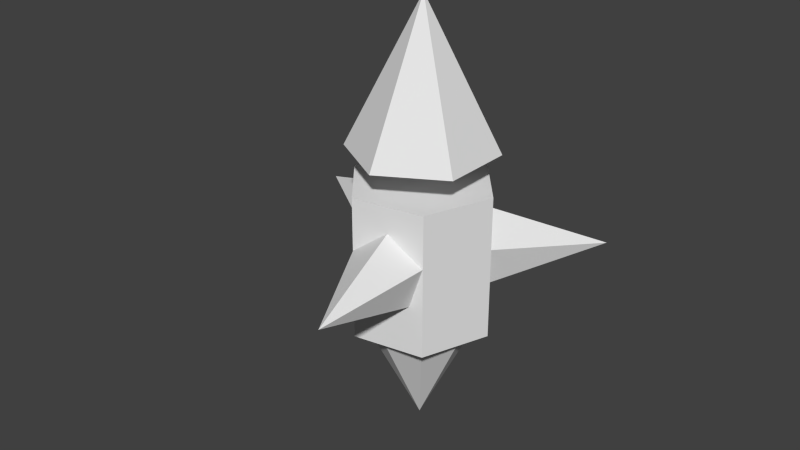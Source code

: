 # Source: SpinnyTopwalk2.blend  (saved by Blender 2.72.0; exported with 4.5.12 LTS)
import bpy
from mathutils import Matrix  # noqa: F401  (used for matrix-valued properties, if any)

bpy.ops.wm.read_factory_settings(use_empty=True)
scene = bpy.context.scene
scene.name = 'Scene'

# ---- collections
col_collection_1 = bpy.data.collections.new('Collection 1'); scene.collection.children.link(col_collection_1)

# ---- world
world_world = bpy.data.worlds.new('World'); scene.world = world_world
world_world.color = (0.05088, 0.05088, 0.05088)
world_world.use_sun_shadow = False
world_world.sun_shadow_jitter_overblur = 0.0
world_world.cycles.sampling_method = 'MANUAL'
world_world.cycles.sample_map_resolution = 256

# ---- meshes
me_cone_004 = bpy.data.meshes.new('Cone.004')
me_cone_004.from_pydata([(0.0, 1.0, -1.0), (0.9511, 0.309, -1.0), (0.5878, -0.809, -1.0), (-0.5878, -0.809, -1.0), (-0.9511, 0.309, -1.0), (-7.441e-15, -2.487e-14, 1.958)], [], [(3, 5, 4), (0, 5, 1), (2, 5, 3), (4, 5, 0), (1, 5, 2), (0, 1, 2, 3, 4)])
_uv = me_cone_004.uv_layers.new(name='UVMap')
_uv.uv.foreach_set('vector', [0.5969, 0.0001941, 0.4964, 0.5246, 0.3959, 0.0001941, 0.1976, 0.03805, 0.0001941, 0.5341, 0.0001941, 0.0001941, 0.9998, 0.0001941, 0.8993, 0.5246, 0.7988, 0.0001941, 0.3955, 0.0001941, 0.3955, 0.5341, 0.198, 0.03805, 0.7984, 0.0001941, 0.6978, 0.5246, 0.5973, 0.0001941, 0.6591, 0.525, 0.7212, 0.7162, 0.5585, 0.8344, 0.3959, 0.7162, 0.458, 0.525])
me_cone_004.use_remesh_preserve_volume = False
me_cone_004.use_remesh_preserve_attributes = False
me_cone_004.use_mirror_vertex_groups = False
me_cone_004.update()
me_cone_003 = bpy.data.meshes.new('Cone.003')
me_cone_003.from_pydata([(0.0, 1.0, -1.0), (0.6428, 0.766, -1.0), (0.9848, 0.1736, -1.0), (0.866, -0.5, -1.0), (0.342, -0.9397, -1.0), (-0.342, -0.9397, -1.0), (-0.866, -0.5, -1.0), (-0.9848, 0.1736, -1.0), (-0.6428, 0.766, -1.0), (0.0, 0.0, 1.0)], [], [(7, 9, 8), (0, 9, 1), (6, 9, 7), (5, 9, 6), (4, 9, 5), (3, 9, 4), (2, 9, 3), (8, 9, 0), (1, 9, 2), (0, 1, 2, 3, 4, 5, 6, 7, 8)])
_uv = me_cone_003.uv_layers.new(name='UVMap')
_uv.uv.foreach_set('vector', [0.1452, 0.4231, 0.1452, 0.9024, 0.0002791, 0.4455, 0.8577, 0.4802, 0.7844, 0.9539, 0.7111, 0.4802, 0.9997, 0.0002791, 0.9264, 0.474, 0.8531, 0.0002791, 0.5616, 0.0002791, 0.5616, 0.4796, 0.4167, 0.02271, 0.2924, 0.4231, 0.2191, 0.8968, 0.1458, 0.4231, 0.707, 0.0002791, 0.707, 0.4796, 0.5621, 0.02271, 0.7105, 0.4802, 0.6372, 0.9539, 0.5639, 0.4802, 0.8525, 0.0002791, 0.8525, 0.4796, 0.7076, 0.02271, 0.5633, 0.4802, 0.49, 0.9539, 0.4167, 0.4802, 0.09454, 0.02574, 0.239, 0.0002791, 0.3659, 0.0736, 0.4161, 0.2114, 0.3659, 0.3492, 0.239, 0.4225, 0.09454, 0.3971, 0.0002791, 0.2847, 0.0002791, 0.1381])
me_cone_003.use_remesh_preserve_volume = False
me_cone_003.use_remesh_preserve_attributes = False
me_cone_003.use_mirror_vertex_groups = False
me_cone_003.update()
me_cone_002 = bpy.data.meshes.new('Cone.002')
me_cone_002.from_pydata([(0.0, 1.0, -1.0), (0.9511, 0.309, -1.0), (0.5878, -0.809, -1.0), (-0.5878, -0.809, -1.0), (-0.9511, 0.309, -1.0), (-7.441e-15, -2.487e-14, 1.958)], [], [(3, 5, 4), (0, 5, 1), (2, 5, 3), (4, 5, 0), (1, 5, 2), (0, 1, 2, 3, 4)])
_uv = me_cone_002.uv_layers.new(name='UVMap')
_uv.uv.foreach_set('vector', [0.5969, 0.0001941, 0.4964, 0.5246, 0.3959, 0.0001941, 0.1976, 0.03805, 0.0001941, 0.5341, 0.0001941, 0.0001941, 0.9998, 0.0001941, 0.8993, 0.5246, 0.7988, 0.0001941, 0.3955, 0.0001941, 0.3955, 0.5341, 0.198, 0.03805, 0.7984, 0.0001941, 0.6978, 0.5246, 0.5973, 0.0001941, 0.6591, 0.525, 0.7212, 0.7162, 0.5585, 0.8344, 0.3959, 0.7162, 0.458, 0.525])
me_cone_002.use_remesh_preserve_volume = False
me_cone_002.use_remesh_preserve_attributes = False
me_cone_002.use_mirror_vertex_groups = False
me_cone_002.update()
me_cone_001 = bpy.data.meshes.new('Cone.001')
me_cone_001.from_pydata([(0.0, 1.0, -1.0), (0.9511, 0.309, -1.0), (0.5878, -0.809, -1.0), (-0.5878, -0.809, -1.0), (-0.9511, 0.309, -1.0), (-6.32e-15, 7.105e-15, 1.958)], [], [(3, 5, 4), (0, 5, 1), (2, 5, 3), (4, 5, 0), (1, 5, 2), (0, 1, 2, 3, 4)])
_uv = me_cone_001.uv_layers.new(name='UVMap')
_uv.uv.foreach_set('vector', [0.5969, 0.0001941, 0.4964, 0.5246, 0.3959, 0.0001941, 0.1976, 0.03805, 0.0001941, 0.5341, 0.0001941, 0.0001941, 0.9998, 0.0001941, 0.8993, 0.5246, 0.7988, 0.0001941, 0.3955, 0.0001941, 0.3955, 0.5341, 0.198, 0.03805, 0.7984, 0.0001941, 0.6978, 0.5246, 0.5973, 0.0001941, 0.6591, 0.525, 0.7212, 0.7162, 0.5585, 0.8344, 0.3959, 0.7162, 0.458, 0.525])
me_cone_001.use_remesh_preserve_volume = False
me_cone_001.use_remesh_preserve_attributes = False
me_cone_001.use_mirror_vertex_groups = False
me_cone_001.update()
me_cone = bpy.data.meshes.new('Cone')
me_cone.from_pydata([(0.0, 1.0, -1.0), (0.866, 0.5, -1.0), (0.0, 0.0, 1.0), (0.866, -0.5, -1.0), (-8.742e-08, -1.0, -1.0), (-0.866, -0.5, -1.0), (-0.866, 0.5, -1.0)], [], [(5, 2, 6), (0, 2, 1), (4, 2, 5), (3, 2, 4), (6, 2, 0), (1, 2, 3), (0, 1, 3, 4, 5, 6)])
_uv = me_cone.uv_layers.new(name='UVMap')
_uv.uv.foreach_set('vector', [0.9947, 6.784e-05, 0.4647, 1.131, 6.773e-05, 6.773e-05, 0.9934, -0.001956, 0.4771, 1.174, 0.004632, -0.013, 0.9968, 6.784e-05, 0.478, 1.139, 6.773e-05, 6.773e-05, 0.9947, -0.006467, 0.4713, 1.15, 6.773e-05, 6.773e-05, 0.9947, -0.006467, 0.4713, 1.15, 6.773e-05, 6.773e-05, 1.006, -0.008491, 0.4706, 1.174, 0.01117, -0.013, 0.866, 0.25, 0.866, 0.75, 0.433, 0.9999, 9.304e-05, 0.75, 9.307e-05, 0.25, 0.433, 9.304e-05])
me_cone.use_remesh_preserve_volume = False
me_cone.use_remesh_preserve_attributes = False
me_cone.use_mirror_vertex_groups = False
me_cone.update()
me_cylinder = bpy.data.meshes.new('Cylinder')
me_cylinder.from_pydata([(0.0, 1.0, -1.0), (0.0, 1.0, 1.0), (0.866, 0.5, -1.0), (0.866, 0.5, 1.0), (0.866, -0.5, -1.0), (0.866, -0.5, 1.0), (-8.742e-08, -1.0, -1.0), (-8.742e-08, -1.0, 1.0), (-0.866, -0.5, -1.0), (-0.866, -0.5, 1.0), (-0.866, 0.5, -1.0), (-0.866, 0.5, 1.0)], [], [(0, 1, 3, 2), (2, 3, 5, 4), (4, 5, 7, 6), (6, 7, 9, 8), (3, 1, 11, 9, 7, 5), (10, 11, 1, 0), (8, 9, 11, 10), (0, 2, 4, 6, 8, 10)])
_uv = me_cylinder.uv_layers.new(name='UVMap')
_uv.uv.foreach_set('vector', [0.366, 0.366, 0.366, 0.7314, 0.1834, 0.7314, 0.1834, 0.366, 0.8166, 0.000223, 0.8166, 0.3656, 0.634, 0.3656, 0.634, 0.000223, 0.9998, 0.000223, 0.9998, 0.3656, 0.8171, 0.3656, 0.8171, 0.000223, 0.1829, 0.366, 0.1829, 0.7314, 0.000223, 0.7314, 0.0002233, 0.366, 0.1584, 0.000223, 0.3166, 0.09157, 0.3166, 0.2743, 0.1584, 0.3656, 0.000223, 0.2743, 0.000223, 0.09157, 0.3665, 0.366, 0.7319, 0.366, 0.7319, 0.5487, 0.3665, 0.5487, 0.3665, 0.5492, 0.7319, 0.5492, 0.7319, 0.7319, 0.3665, 0.7319, 0.6335, 0.09157, 0.6335, 0.2743, 0.4753, 0.3656, 0.3171, 0.2743, 0.3171, 0.09157, 0.4753, 0.000223])
me_cylinder.use_remesh_preserve_volume = False
me_cylinder.use_remesh_preserve_attributes = False
me_cylinder.use_mirror_vertex_groups = False
me_cylinder.update()

# ---- objects
ob_third_arm = bpy.data.objects.new('Third arm', me_cone_004)
ob_feet = bpy.data.objects.new('Feet', me_cone_003)
ob_right_arm = bpy.data.objects.new('Right Arm', me_cone_002)
ob_left_arm = bpy.data.objects.new('Left Arm', me_cone_001)
ob_head = bpy.data.objects.new('Head', me_cone)
ob_body = bpy.data.objects.new('Body', me_cylinder)

# ---- transforms, parenting, visibility, modifiers, constraints
ob_third_arm.location = (-1.306, 0.473, 3.014)
ob_third_arm.rotation_euler = (-4.712, 6.283, -8.203)
ob_third_arm.scale = (0.5222, 0.5222, 0.5222)
ob_third_arm.lineart.crease_threshold = 0.0
ob_feet.location = (0.0, 0.0, 1.12)
ob_feet.rotation_euler = (-3.142, -0.0, 4.887)
ob_feet.scale = (0.7778, 0.7778, 0.7778)
ob_feet.lineart.crease_threshold = 0.0
ob_right_arm.location = (0.242, -1.368, 3.014)
ob_right_arm.rotation_euler = (-4.712, 6.283, -6.109)
ob_right_arm.scale = (0.5222, 0.5222, 0.5222)
ob_right_arm.lineart.crease_threshold = 0.0
ob_left_arm.location = (1.063, 0.8904, 3.014)
ob_left_arm.rotation_euler = (-1.571, 3.142, -7.156)
ob_left_arm.scale = (0.5222, 0.5222, 0.5222)
ob_left_arm.lineart.crease_threshold = 0.0
ob_head.location = (0.0, 0.0, 5.33)
ob_head.rotation_euler = (0.0, -0.0, 3.142)
ob_head.lineart.crease_threshold = 0.0
ob_body.location = (0.0, 0.0, 2.901)
ob_body.rotation_euler = (0.0, 0.0, -3.491)
ob_body.lineart.crease_threshold = 0.0

# ---- collection membership
col_collection_1.objects.link(ob_third_arm)
col_collection_1.objects.link(ob_feet)
col_collection_1.objects.link(ob_right_arm)
col_collection_1.objects.link(ob_left_arm)
col_collection_1.objects.link(ob_head)
col_collection_1.objects.link(ob_body)

# ---- scene / render settings (as saved in the file)
scene.frame_start = 0; scene.frame_end = 73; scene.frame_set(39)
scene.render.engine = 'BLENDER_EEVEE_NEXT'
scene.render.resolution_percentage = 50
scene.render.dither_intensity = 0.0
scene.cycles.use_denoising = False
scene.cycles.samples = 10
scene.cycles.sampling_pattern = 'TABULATED_SOBOL'
scene.cycles.light_sampling_threshold = 0.0
scene.cycles.use_adaptive_sampling = False
scene.cycles.use_light_tree = False
scene.cycles.blur_glossy = 0.0
scene.cycles.pixel_filter_type = 'GAUSSIAN'
scene.cycles.sample_clamp_indirect = 0.0
scene.view_settings.view_transform = 'Standard'
bpy.context.view_layer.update()

# ---- added for rendering (the .blend has no active camera and no usable light): camera, sun
cam_auto = bpy.data.cameras.new('AutoCamera')
cam_auto.lens = 50.0
cam_auto.sensor_width = 36.0
cam_auto.clip_end = 1000.0
ob_auto_camera = bpy.data.objects.new('AutoCamera', cam_auto)
scene.collection.objects.link(ob_auto_camera)
ob_auto_camera.location = (7.94588, -9.96418, 9.80078)
ob_auto_camera.rotation_euler = (1.09748, -7.21219e-08, 0.694738)
scene.camera = ob_auto_camera
light_auto_sun = bpy.data.lights.new('AutoSun', 'SUN')
light_auto_sun.energy = 3.0
light_auto_sun.angle = 0.0523599
ob_auto_sun = bpy.data.objects.new('AutoSun', light_auto_sun)
scene.collection.objects.link(ob_auto_sun)
ob_auto_sun.rotation_euler = (0.872665, 0.174533, 0.523599)
bpy.context.view_layer.update()
